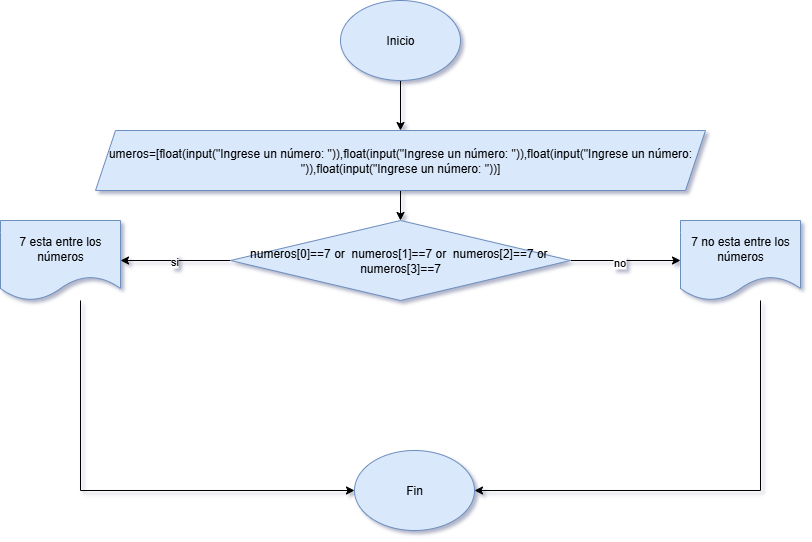

The diagram above was exported from draw.io. Its source (the exported page's mxGraphModel, read from the mxfile embedded in the PNG):
<mxGraphModel dx="872" dy="473" grid="1" gridSize="10" guides="1" tooltips="1" connect="1" arrows="1" fold="1" page="1" pageScale="1" pageWidth="827" pageHeight="1169" background="#ffffff" math="0" shadow="1">
  <root>
    <mxCell id="0" />
    <mxCell id="1" parent="0" />
    <mxCell id="TtaIG49rCJOGKuYJSRf3-2" style="edgeStyle=orthogonalEdgeStyle;rounded=0;orthogonalLoop=1;jettySize=auto;html=1;" parent="1" source="TtaIG49rCJOGKuYJSRf3-1" target="TtaIG49rCJOGKuYJSRf3-3" edge="1">
      <mxGeometry relative="1" as="geometry">
        <mxPoint x="400" y="130" as="targetPoint" />
      </mxGeometry>
    </mxCell>
    <mxCell id="TtaIG49rCJOGKuYJSRf3-1" value="Inicio" style="ellipse;whiteSpace=wrap;html=1;fillColor=#dae8fc;strokeColor=#6c8ebf;" parent="1" vertex="1">
      <mxGeometry x="340" y="10" width="120" height="80" as="geometry" />
    </mxCell>
    <mxCell id="TtaIG49rCJOGKuYJSRf3-4" style="edgeStyle=orthogonalEdgeStyle;rounded=0;orthogonalLoop=1;jettySize=auto;html=1;" parent="1" source="TtaIG49rCJOGKuYJSRf3-3" target="TtaIG49rCJOGKuYJSRf3-5" edge="1">
      <mxGeometry relative="1" as="geometry">
        <mxPoint x="400" y="240" as="targetPoint" />
      </mxGeometry>
    </mxCell>
    <mxCell id="TtaIG49rCJOGKuYJSRf3-3" value="umeros=[float(input(&quot;Ingrese un número: &quot;)),float(input(&quot;Ingrese un número: &quot;)),float(input(&quot;Ingrese un número: &quot;)),float(input(&quot;Ingrese un número: &quot;))]" style="shape=parallelogram;perimeter=parallelogramPerimeter;whiteSpace=wrap;html=1;fixedSize=1;fillColor=#dae8fc;strokeColor=#6c8ebf;" parent="1" vertex="1">
      <mxGeometry x="95" y="140" width="610" height="60" as="geometry" />
    </mxCell>
    <mxCell id="TtaIG49rCJOGKuYJSRf3-6" style="edgeStyle=orthogonalEdgeStyle;rounded=0;orthogonalLoop=1;jettySize=auto;html=1;" parent="1" source="TtaIG49rCJOGKuYJSRf3-5" target="TtaIG49rCJOGKuYJSRf3-9" edge="1">
      <mxGeometry relative="1" as="geometry">
        <mxPoint x="70" y="270" as="targetPoint" />
      </mxGeometry>
    </mxCell>
    <mxCell id="TtaIG49rCJOGKuYJSRf3-11" value="si" style="edgeLabel;html=1;align=center;verticalAlign=middle;resizable=0;points=[];" parent="TtaIG49rCJOGKuYJSRf3-6" vertex="1" connectable="0">
      <mxGeometry x="0.04" relative="1" as="geometry">
        <mxPoint as="offset" />
      </mxGeometry>
    </mxCell>
    <mxCell id="TtaIG49rCJOGKuYJSRf3-7" style="edgeStyle=orthogonalEdgeStyle;rounded=0;orthogonalLoop=1;jettySize=auto;html=1;" parent="1" source="TtaIG49rCJOGKuYJSRf3-5" target="TtaIG49rCJOGKuYJSRf3-8" edge="1">
      <mxGeometry relative="1" as="geometry">
        <mxPoint x="740" y="270" as="targetPoint" />
      </mxGeometry>
    </mxCell>
    <mxCell id="TtaIG49rCJOGKuYJSRf3-10" value="no" style="edgeLabel;html=1;align=center;verticalAlign=middle;resizable=0;points=[];" parent="TtaIG49rCJOGKuYJSRf3-7" vertex="1" connectable="0">
      <mxGeometry x="-0.1273" y="-1" relative="1" as="geometry">
        <mxPoint as="offset" />
      </mxGeometry>
    </mxCell>
    <mxCell id="TtaIG49rCJOGKuYJSRf3-5" value="numeros[0]==7 or&amp;nbsp; numeros[1]==7 or&amp;nbsp; numeros[2]==7 or&amp;nbsp; numeros[3]==7" style="rhombus;whiteSpace=wrap;html=1;fillColor=#dae8fc;strokeColor=#6c8ebf;" parent="1" vertex="1">
      <mxGeometry x="230" y="230" width="340" height="80" as="geometry" />
    </mxCell>
    <mxCell id="TtaIG49rCJOGKuYJSRf3-14" style="edgeStyle=orthogonalEdgeStyle;rounded=0;orthogonalLoop=1;jettySize=auto;html=1;entryX=1;entryY=0.5;entryDx=0;entryDy=0;" parent="1" source="TtaIG49rCJOGKuYJSRf3-8" target="TtaIG49rCJOGKuYJSRf3-12" edge="1">
      <mxGeometry relative="1" as="geometry">
        <Array as="points">
          <mxPoint x="760" y="500" />
        </Array>
      </mxGeometry>
    </mxCell>
    <mxCell id="TtaIG49rCJOGKuYJSRf3-8" value="7 no esta entre los números" style="shape=document;whiteSpace=wrap;html=1;boundedLbl=1;fillColor=#dae8fc;strokeColor=#6c8ebf;" parent="1" vertex="1">
      <mxGeometry x="680" y="230" width="120" height="80" as="geometry" />
    </mxCell>
    <mxCell id="TtaIG49rCJOGKuYJSRf3-13" style="edgeStyle=orthogonalEdgeStyle;rounded=0;orthogonalLoop=1;jettySize=auto;html=1;entryX=0;entryY=0.5;entryDx=0;entryDy=0;" parent="1" source="TtaIG49rCJOGKuYJSRf3-9" target="TtaIG49rCJOGKuYJSRf3-12" edge="1">
      <mxGeometry relative="1" as="geometry">
        <Array as="points">
          <mxPoint x="80" y="500" />
        </Array>
      </mxGeometry>
    </mxCell>
    <mxCell id="TtaIG49rCJOGKuYJSRf3-9" value="7 esta entre los números" style="shape=document;whiteSpace=wrap;html=1;boundedLbl=1;fillColor=#dae8fc;strokeColor=#6c8ebf;" parent="1" vertex="1">
      <mxGeometry y="230" width="120" height="80" as="geometry" />
    </mxCell>
    <mxCell id="TtaIG49rCJOGKuYJSRf3-12" value="Fin" style="ellipse;whiteSpace=wrap;html=1;fillColor=#dae8fc;strokeColor=#6c8ebf;" parent="1" vertex="1">
      <mxGeometry x="354" y="460" width="120" height="80" as="geometry" />
    </mxCell>
  </root>
</mxGraphModel>